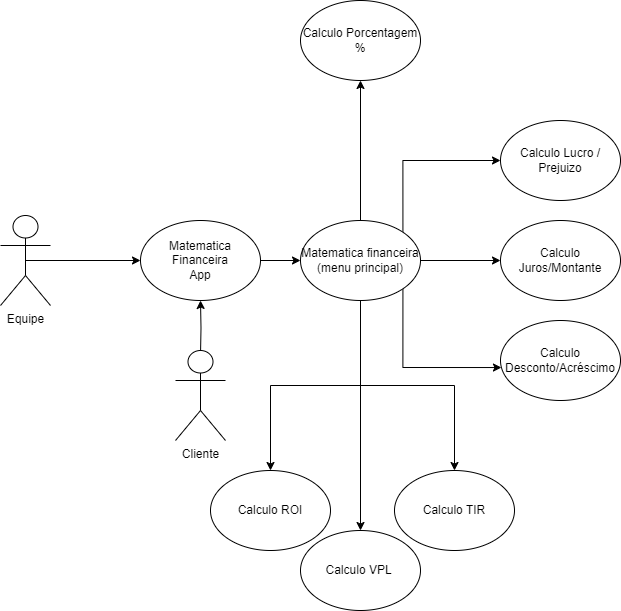

The diagram above was exported from draw.io. Its source (the exported page's mxGraphModel, read from the mxfile embedded in the PNG):
<mxGraphModel dx="1426" dy="751" grid="1" gridSize="10" guides="1" tooltips="1" connect="1" arrows="1" fold="1" page="1" pageScale="1" pageWidth="827" pageHeight="1169" math="0" shadow="0">
  <root>
    <mxCell id="0" />
    <mxCell id="1" parent="0" />
    <mxCell id="92KcTXp7MF95LM8cMd0x-14" style="edgeStyle=orthogonalEdgeStyle;rounded=0;orthogonalLoop=1;jettySize=auto;html=1;exitX=0.5;exitY=0;exitDx=0;exitDy=0;exitPerimeter=0;entryX=0.5;entryY=1;entryDx=0;entryDy=0;" parent="1" target="92KcTXp7MF95LM8cMd0x-5" edge="1">
      <mxGeometry relative="1" as="geometry">
        <mxPoint x="220" y="455" as="sourcePoint" />
      </mxGeometry>
    </mxCell>
    <mxCell id="92KcTXp7MF95LM8cMd0x-2" value="Cliente&lt;div&gt;&lt;br&gt;&lt;/div&gt;" style="shape=umlActor;verticalLabelPosition=bottom;verticalAlign=top;html=1;outlineConnect=0;" parent="1" vertex="1">
      <mxGeometry x="195" y="450" width="50" height="90" as="geometry" />
    </mxCell>
    <mxCell id="92KcTXp7MF95LM8cMd0x-16" style="edgeStyle=orthogonalEdgeStyle;rounded=0;orthogonalLoop=1;jettySize=auto;html=1;" parent="1" source="92KcTXp7MF95LM8cMd0x-5" target="92KcTXp7MF95LM8cMd0x-15" edge="1">
      <mxGeometry relative="1" as="geometry" />
    </mxCell>
    <mxCell id="92KcTXp7MF95LM8cMd0x-5" value="Matematica&lt;div&gt;Financeira&lt;/div&gt;&lt;div&gt;App&lt;/div&gt;" style="ellipse;whiteSpace=wrap;html=1;" parent="1" vertex="1">
      <mxGeometry x="160" y="320" width="120" height="80" as="geometry" />
    </mxCell>
    <mxCell id="92KcTXp7MF95LM8cMd0x-6" value="Calculo Porcentagem %" style="ellipse;whiteSpace=wrap;html=1;" parent="1" vertex="1">
      <mxGeometry x="320" y="100" width="120" height="80" as="geometry" />
    </mxCell>
    <mxCell id="92KcTXp7MF95LM8cMd0x-7" value="Calculo Lucro / Prejuizo" style="ellipse;whiteSpace=wrap;html=1;" parent="1" vertex="1">
      <mxGeometry x="520" y="220" width="120" height="80" as="geometry" />
    </mxCell>
    <mxCell id="92KcTXp7MF95LM8cMd0x-9" value="Calculo Desconto/Acréscimo" style="ellipse;whiteSpace=wrap;html=1;" parent="1" vertex="1">
      <mxGeometry x="520" y="420" width="120" height="80" as="geometry" />
    </mxCell>
    <mxCell id="92KcTXp7MF95LM8cMd0x-10" value="Calculo Juros/Montante" style="ellipse;whiteSpace=wrap;html=1;" parent="1" vertex="1">
      <mxGeometry x="520" y="320" width="120" height="80" as="geometry" />
    </mxCell>
    <mxCell id="92KcTXp7MF95LM8cMd0x-13" style="edgeStyle=orthogonalEdgeStyle;rounded=0;orthogonalLoop=1;jettySize=auto;html=1;exitX=0.5;exitY=0.5;exitDx=0;exitDy=0;exitPerimeter=0;" parent="1" source="92KcTXp7MF95LM8cMd0x-12" target="92KcTXp7MF95LM8cMd0x-5" edge="1">
      <mxGeometry relative="1" as="geometry" />
    </mxCell>
    <mxCell id="92KcTXp7MF95LM8cMd0x-12" value="&lt;div&gt;Equipe&lt;/div&gt;&lt;div&gt;&lt;br&gt;&lt;/div&gt;" style="shape=umlActor;verticalLabelPosition=bottom;verticalAlign=top;html=1;outlineConnect=0;" parent="1" vertex="1">
      <mxGeometry x="20" y="315" width="50" height="90" as="geometry" />
    </mxCell>
    <mxCell id="kGumHO5CTAp4mOCSPdIj-1" style="edgeStyle=orthogonalEdgeStyle;rounded=0;orthogonalLoop=1;jettySize=auto;html=1;exitX=0.5;exitY=0;exitDx=0;exitDy=0;entryX=0.5;entryY=1;entryDx=0;entryDy=0;" edge="1" parent="1" source="92KcTXp7MF95LM8cMd0x-15" target="92KcTXp7MF95LM8cMd0x-6">
      <mxGeometry relative="1" as="geometry" />
    </mxCell>
    <mxCell id="kGumHO5CTAp4mOCSPdIj-2" style="edgeStyle=orthogonalEdgeStyle;rounded=0;orthogonalLoop=1;jettySize=auto;html=1;exitX=1;exitY=0;exitDx=0;exitDy=0;entryX=0;entryY=0.5;entryDx=0;entryDy=0;" edge="1" parent="1" source="92KcTXp7MF95LM8cMd0x-15" target="92KcTXp7MF95LM8cMd0x-7">
      <mxGeometry relative="1" as="geometry">
        <Array as="points">
          <mxPoint x="422" y="260" />
        </Array>
      </mxGeometry>
    </mxCell>
    <mxCell id="kGumHO5CTAp4mOCSPdIj-3" style="edgeStyle=orthogonalEdgeStyle;rounded=0;orthogonalLoop=1;jettySize=auto;html=1;exitX=1;exitY=0.5;exitDx=0;exitDy=0;" edge="1" parent="1" source="92KcTXp7MF95LM8cMd0x-15" target="92KcTXp7MF95LM8cMd0x-10">
      <mxGeometry relative="1" as="geometry" />
    </mxCell>
    <mxCell id="kGumHO5CTAp4mOCSPdIj-4" style="edgeStyle=orthogonalEdgeStyle;rounded=0;orthogonalLoop=1;jettySize=auto;html=1;exitX=1;exitY=1;exitDx=0;exitDy=0;entryX=0.008;entryY=0.588;entryDx=0;entryDy=0;entryPerimeter=0;" edge="1" parent="1" source="92KcTXp7MF95LM8cMd0x-15" target="92KcTXp7MF95LM8cMd0x-9">
      <mxGeometry relative="1" as="geometry">
        <Array as="points">
          <mxPoint x="422" y="467" />
        </Array>
      </mxGeometry>
    </mxCell>
    <mxCell id="kGumHO5CTAp4mOCSPdIj-9" style="edgeStyle=orthogonalEdgeStyle;rounded=0;orthogonalLoop=1;jettySize=auto;html=1;" edge="1" parent="1" source="92KcTXp7MF95LM8cMd0x-15" target="zJjUMmKIb7zzuzD1drYR-1">
      <mxGeometry relative="1" as="geometry" />
    </mxCell>
    <mxCell id="kGumHO5CTAp4mOCSPdIj-10" style="edgeStyle=orthogonalEdgeStyle;rounded=0;orthogonalLoop=1;jettySize=auto;html=1;" edge="1" parent="1" source="92KcTXp7MF95LM8cMd0x-15" target="zJjUMmKIb7zzuzD1drYR-2">
      <mxGeometry relative="1" as="geometry" />
    </mxCell>
    <mxCell id="kGumHO5CTAp4mOCSPdIj-11" style="edgeStyle=orthogonalEdgeStyle;rounded=0;orthogonalLoop=1;jettySize=auto;html=1;exitX=0.5;exitY=1;exitDx=0;exitDy=0;" edge="1" parent="1" source="92KcTXp7MF95LM8cMd0x-15" target="zJjUMmKIb7zzuzD1drYR-3">
      <mxGeometry relative="1" as="geometry" />
    </mxCell>
    <mxCell id="92KcTXp7MF95LM8cMd0x-15" value="Matematica financeira&lt;br&gt;(menu principal)" style="ellipse;whiteSpace=wrap;html=1;" parent="1" vertex="1">
      <mxGeometry x="320" y="320" width="120" height="80" as="geometry" />
    </mxCell>
    <mxCell id="zJjUMmKIb7zzuzD1drYR-1" value="Calculo ROI" style="ellipse;whiteSpace=wrap;html=1;" vertex="1" parent="1">
      <mxGeometry x="230" y="570" width="120" height="80" as="geometry" />
    </mxCell>
    <mxCell id="zJjUMmKIb7zzuzD1drYR-2" value="Calculo&amp;nbsp;&lt;span style=&quot;background-color: initial;&quot;&gt;VPL&amp;nbsp;&lt;/span&gt;" style="ellipse;whiteSpace=wrap;html=1;" vertex="1" parent="1">
      <mxGeometry x="320" y="630" width="120" height="80" as="geometry" />
    </mxCell>
    <mxCell id="zJjUMmKIb7zzuzD1drYR-3" value="Calculo&amp;nbsp;&lt;span style=&quot;background-color: initial;&quot;&gt;TIR&lt;/span&gt;" style="ellipse;whiteSpace=wrap;html=1;" vertex="1" parent="1">
      <mxGeometry x="414" y="570" width="120" height="80" as="geometry" />
    </mxCell>
  </root>
</mxGraphModel>